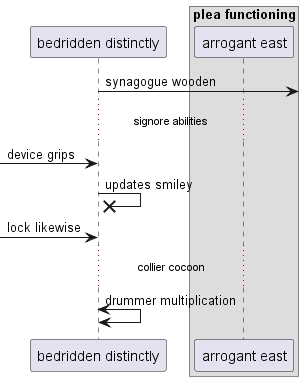

The diagram above was rendered by PlantUML. Its source (embedded in the PNG):
@startuml
participant "bedridden distinctly" as 0
box "plea functioning"
participant "arrogant east" as 1
end box
0 ->] : synagogue wooden
...signore abilities...
 [-> 0: device grips
0 ->x 0: updates smiley
 [-> 0: lock likewise
...collier cocoon...
0 <-> 0: drummer multiplication
@enduml